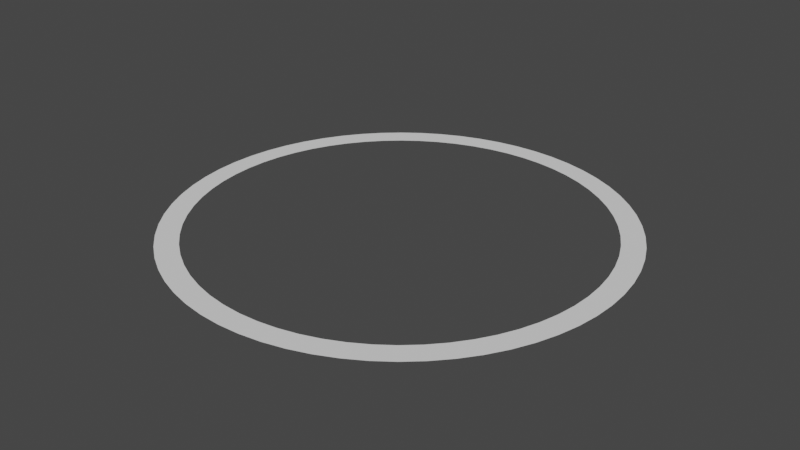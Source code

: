 # Source: Selection_Circle.blend  (saved by Blender 3.4.6; exported with 4.5.12 LTS)
import bpy
from mathutils import Matrix  # noqa: F401  (used for matrix-valued properties, if any)

bpy.ops.wm.read_factory_settings(use_empty=True)
scene = bpy.context.scene
scene.name = 'Scene'

# ---- collections
col_collection = bpy.data.collections.new('Collection'); scene.collection.children.link(col_collection)

# ---- world
world_world = bpy.data.worlds.new('World'); scene.world = world_world
world_world.use_nodes = True; world_world.node_tree.nodes.clear()
_N = world_world.node_tree.nodes; _L = world_world.node_tree.links
n0 = _N.new('ShaderNodeOutputWorld'); n0.name = 'World Output'; n0.location = (300, 300)
n1 = _N.new('ShaderNodeBackground'); n1.name = 'Background'; n1.location = (10, 300)
n1.inputs[0].default_value = (0.05088, 0.05088, 0.05088, 1.0)
_L.new(n1.outputs[0], n0.inputs[0])
n0.is_active_output = True
world_world.color = (0.05088, 0.05088, 0.05088)
world_world.use_sun_shadow = False
world_world.sun_shadow_jitter_overblur = 0.0

# ---- meshes
me_cylinder = bpy.data.meshes.new('Cylinder')
me_cylinder.from_pydata([(0.0, 0.05, -1.0), (0.09802, 0.05, -0.9952), (0.1951, 0.05, -0.9808), (0.2903, 0.05, -0.9569), (0.3827, 0.05, -0.9239), (0.4714, 0.05, -0.8819), (0.5556, 0.05, -0.8315), (0.6344, 0.05, -0.773), (0.7071, 0.05, -0.7071), (0.773, 0.05, -0.6344), (0.8315, 0.05, -0.5556), (0.8819, 0.05, -0.4714), (0.9239, 0.05, -0.3827), (0.9569, 0.05, -0.2903), (0.9808, 0.05, -0.1951), (0.9952, 0.05, -0.09802), (1.0, 0.05, -2.186e-09), (0.9952, 0.05, 0.09802), (0.9808, 0.05, 0.1951), (0.9569, 0.05, 0.2903), (0.9239, 0.05, 0.3827), (0.8819, 0.05, 0.4714), (0.8315, 0.05, 0.5556), (0.773, 0.05, 0.6344), (0.7071, 0.05, 0.7071), (0.6344, 0.05, 0.773), (0.5556, 0.05, 0.8315), (0.4714, 0.05, 0.8819), (0.3827, 0.05, 0.9239), (0.2903, 0.05, 0.9569), (0.1951, 0.05, 0.9808), (0.09802, 0.05, 0.9952), (0.0, 0.05, 1.0), (-0.09802, 0.05, 0.9952), (-0.1951, 0.05, 0.9808), (-0.2903, 0.05, 0.9569), (-0.3827, 0.05, 0.9239), (-0.4714, 0.05, 0.8819), (-0.5556, 0.05, 0.8315), (-0.6344, 0.05, 0.773), (-0.7071, 0.05, 0.7071), (-0.773, 0.05, 0.6344), (-0.8315, 0.05, 0.5556), (-0.8819, 0.05, 0.4714), (-0.9239, 0.05, 0.3827), (-0.9569, 0.05, 0.2903), (-0.9808, 0.05, 0.1951), (-0.9952, 0.05, 0.09802), (-1.0, 0.05, -2.186e-09), (-0.9952, 0.05, -0.09802), (-0.9808, 0.05, -0.1951), (-0.9569, 0.05, -0.2903), (-0.9239, 0.05, -0.3827), (-0.8819, 0.05, -0.4714), (-0.8315, 0.05, -0.5556), (-0.773, 0.05, -0.6344), (-0.7071, 0.05, -0.7071), (-0.6344, 0.05, -0.773), (-0.5556, 0.05, -0.8315), (-0.4714, 0.05, -0.8819), (-0.3827, 0.05, -0.9239), (-0.2903, 0.05, -0.9569), (-0.1951, 0.05, -0.9808), (-0.09802, 0.05, -0.9952), (0.0882, 0.05, -0.8955), (0.0, 0.05, -0.8999), (0.1756, 0.05, -0.8826), (0.2612, 0.05, -0.8611), (0.3444, 0.05, -0.8314), (0.4242, 0.05, -0.7936), (0.4999, 0.05, -0.7482), (0.5709, 0.05, -0.6956), (0.6363, 0.05, -0.6363), (0.6956, 0.05, -0.5709), (0.7482, 0.05, -0.4999), (0.7936, 0.05, -0.4242), (0.8314, 0.05, -0.3444), (0.8611, 0.05, -0.2612), (0.8826, 0.05, -0.1756), (0.8955, 0.05, -0.0882), (0.8999, 0.05, -2.186e-09), (0.8955, 0.05, 0.0882), (0.8826, 0.05, 0.1756), (0.8611, 0.05, 0.2612), (0.8314, 0.05, 0.3444), (0.7936, 0.05, 0.4242), (0.7482, 0.05, 0.4999), (0.6956, 0.05, 0.5709), (0.6363, 0.05, 0.6363), (0.5709, 0.05, 0.6956), (0.4999, 0.05, 0.7482), (0.4242, 0.05, 0.7936), (0.3444, 0.05, 0.8314), (0.2612, 0.05, 0.8611), (0.1756, 0.05, 0.8826), (0.0882, 0.05, 0.8955), (0.0, 0.05, 0.8999), (-0.0882, 0.05, 0.8955), (-0.1756, 0.05, 0.8826), (-0.2612, 0.05, 0.8611), (-0.3444, 0.05, 0.8314), (-0.4242, 0.05, 0.7936), (-0.4999, 0.05, 0.7482), (-0.5709, 0.05, 0.6956), (-0.6363, 0.05, 0.6363), (-0.6956, 0.05, 0.5709), (-0.7482, 0.05, 0.4999), (-0.7936, 0.05, 0.4242), (-0.8314, 0.05, 0.3444), (-0.8611, 0.05, 0.2612), (-0.8826, 0.05, 0.1756), (-0.8955, 0.05, 0.0882), (-0.8999, 0.05, -2.186e-09), (-0.8955, 0.05, -0.0882), (-0.8826, 0.05, -0.1756), (-0.8611, 0.05, -0.2612), (-0.8314, 0.05, -0.3444), (-0.7936, 0.05, -0.4242), (-0.7482, 0.05, -0.4999), (-0.6956, 0.05, -0.5709), (-0.6363, 0.05, -0.6363), (-0.5709, 0.05, -0.6956), (-0.4999, 0.05, -0.7482), (-0.4242, 0.05, -0.7936), (-0.3444, 0.05, -0.8314), (-0.2612, 0.05, -0.8611), (-0.1756, 0.05, -0.8826), (-0.0882, 0.05, -0.8955)], [], [(65, 64, 1, 0), (64, 66, 2, 1), (66, 67, 3, 2), (67, 68, 4, 3), (68, 69, 5, 4), (69, 70, 6, 5), (70, 71, 7, 6), (71, 72, 8, 7), (72, 73, 9, 8), (73, 74, 10, 9), (74, 75, 11, 10), (75, 76, 12, 11), (76, 77, 13, 12), (77, 78, 14, 13), (78, 79, 15, 14), (79, 80, 16, 15), (80, 81, 17, 16), (81, 82, 18, 17), (82, 83, 19, 18), (83, 84, 20, 19), (84, 85, 21, 20), (85, 86, 22, 21), (86, 87, 23, 22), (87, 88, 24, 23), (88, 89, 25, 24), (89, 90, 26, 25), (90, 91, 27, 26), (91, 92, 28, 27), (92, 93, 29, 28), (93, 94, 30, 29), (94, 95, 31, 30), (95, 96, 32, 31), (96, 97, 33, 32), (97, 98, 34, 33), (98, 99, 35, 34), (99, 100, 36, 35), (100, 101, 37, 36), (101, 102, 38, 37), (102, 103, 39, 38), (103, 104, 40, 39), (104, 105, 41, 40), (105, 106, 42, 41), (106, 107, 43, 42), (107, 108, 44, 43), (108, 109, 45, 44), (109, 110, 46, 45), (110, 111, 47, 46), (111, 112, 48, 47), (112, 113, 49, 48), (113, 114, 50, 49), (114, 115, 51, 50), (115, 116, 52, 51), (116, 117, 53, 52), (117, 118, 54, 53), (118, 119, 55, 54), (119, 120, 56, 55), (120, 121, 57, 56), (121, 122, 58, 57), (122, 123, 59, 58), (123, 124, 60, 59), (124, 125, 61, 60), (125, 126, 62, 61), (126, 127, 63, 62), (127, 65, 0, 63)])
_uv = me_cylinder.uv_layers.new(name='UVMap')
_uv.uv.foreach_set('vector', [0.25, 0.466, 0.2712, 0.4649, 0.2735, 0.4888, 0.25, 0.49, 0.2712, 0.4649, 0.2921, 0.4618, 0.2968, 0.4854, 0.2735, 0.4888, 0.2921, 0.4618, 0.3127, 0.4567, 0.3197, 0.4797, 0.2968, 0.4854, 0.3127, 0.4567, 0.3326, 0.4495, 0.3418, 0.4717, 0.3197, 0.4797, 0.3326, 0.4495, 0.3518, 0.4405, 0.3631, 0.4617, 0.3418, 0.4717, 0.3518, 0.4405, 0.37, 0.4296, 0.3833, 0.4496, 0.3631, 0.4617, 0.37, 0.4296, 0.387, 0.4169, 0.4023, 0.4355, 0.3833, 0.4496, 0.387, 0.4169, 0.4027, 0.4027, 0.4197, 0.4197, 0.4023, 0.4355, 0.4027, 0.4027, 0.4169, 0.387, 0.4355, 0.4023, 0.4197, 0.4197, 0.4169, 0.387, 0.4296, 0.37, 0.4496, 0.3833, 0.4355, 0.4023, 0.4296, 0.37, 0.4405, 0.3518, 0.4617, 0.3631, 0.4496, 0.3833, 0.4405, 0.3518, 0.4495, 0.3326, 0.4717, 0.3418, 0.4617, 0.3631, 0.4495, 0.3326, 0.4567, 0.3127, 0.4797, 0.3197, 0.4717, 0.3418, 0.4567, 0.3127, 0.4618, 0.2921, 0.4854, 0.2968, 0.4797, 0.3197, 0.4618, 0.2921, 0.4649, 0.2712, 0.4888, 0.2735, 0.4854, 0.2968, 0.4649, 0.2712, 0.466, 0.25, 0.49, 0.25, 0.4888, 0.2735, 0.466, 0.25, 0.4649, 0.2288, 0.4888, 0.2265, 0.49, 0.25, 0.4649, 0.2288, 0.4618, 0.2079, 0.4854, 0.2032, 0.4888, 0.2265, 0.4618, 0.2079, 0.4567, 0.1873, 0.4797, 0.1803, 0.4854, 0.2032, 0.4567, 0.1873, 0.4495, 0.1674, 0.4717, 0.1582, 0.4797, 0.1803, 0.4495, 0.1674, 0.4405, 0.1482, 0.4617, 0.1369, 0.4717, 0.1582, 0.4405, 0.1482, 0.4296, 0.13, 0.4496, 0.1167, 0.4617, 0.1369, 0.4296, 0.13, 0.4169, 0.113, 0.4355, 0.09775, 0.4496, 0.1167, 0.4169, 0.113, 0.4027, 0.09729, 0.4197, 0.08029, 0.4355, 0.09775, 0.4027, 0.09729, 0.387, 0.08305, 0.4023, 0.06448, 0.4197, 0.08029, 0.387, 0.08305, 0.37, 0.07043, 0.3833, 0.05045, 0.4023, 0.06448, 0.37, 0.07043, 0.3518, 0.05953, 0.3631, 0.03834, 0.3833, 0.05045, 0.3518, 0.05953, 0.3326, 0.05047, 0.3418, 0.02827, 0.3631, 0.03834, 0.3326, 0.05047, 0.3127, 0.04333, 0.3197, 0.02033, 0.3418, 0.02827, 0.3127, 0.04333, 0.2921, 0.03818, 0.2968, 0.01461, 0.3197, 0.02033, 0.2921, 0.03818, 0.2712, 0.03507, 0.2735, 0.01116, 0.2968, 0.01461, 0.2712, 0.03507, 0.25, 0.03403, 0.25, 0.01, 0.2735, 0.01116, 0.25, 0.03403, 0.2288, 0.03507, 0.2265, 0.01116, 0.25, 0.01, 0.2288, 0.03507, 0.2079, 0.03818, 0.2032, 0.01461, 0.2265, 0.01116, 0.2079, 0.03818, 0.1873, 0.04333, 0.1803, 0.02033, 0.2032, 0.01461, 0.1873, 0.04333, 0.1674, 0.05047, 0.1582, 0.02827, 0.1803, 0.02033, 0.1674, 0.05047, 0.1482, 0.05953, 0.1369, 0.03834, 0.1582, 0.02827, 0.1482, 0.05953, 0.13, 0.07043, 0.1167, 0.05045, 0.1369, 0.03834, 0.13, 0.07043, 0.113, 0.08305, 0.09775, 0.06448, 0.1167, 0.05045, 0.113, 0.08305, 0.09729, 0.09729, 0.08029, 0.08029, 0.09775, 0.06448, 0.09729, 0.09729, 0.08305, 0.113, 0.06448, 0.09775, 0.08029, 0.08029, 0.08305, 0.113, 0.07043, 0.13, 0.05045, 0.1167, 0.06448, 0.09775, 0.07043, 0.13, 0.05953, 0.1482, 0.03834, 0.1369, 0.05045, 0.1167, 0.05953, 0.1482, 0.05047, 0.1674, 0.02827, 0.1582, 0.03834, 0.1369, 0.05047, 0.1674, 0.04333, 0.1873, 0.02033, 0.1803, 0.02827, 0.1582, 0.04333, 0.1873, 0.03818, 0.2079, 0.01461, 0.2032, 0.02033, 0.1803, 0.03818, 0.2079, 0.03507, 0.2288, 0.01116, 0.2265, 0.01461, 0.2032, 0.03507, 0.2288, 0.03403, 0.25, 0.01, 0.25, 0.01116, 0.2265, 0.03403, 0.25, 0.03507, 0.2712, 0.01116, 0.2735, 0.01, 0.25, 0.03507, 0.2712, 0.03818, 0.2921, 0.01461, 0.2968, 0.01116, 0.2735, 0.03818, 0.2921, 0.04333, 0.3127, 0.02033, 0.3197, 0.01461, 0.2968, 0.04333, 0.3127, 0.05047, 0.3326, 0.02827, 0.3418, 0.02033, 0.3197, 0.05047, 0.3326, 0.05953, 0.3518, 0.03834, 0.3631, 0.02827, 0.3418, 0.05953, 0.3518, 0.07043, 0.37, 0.05045, 0.3833, 0.03834, 0.3631, 0.07043, 0.37, 0.08305, 0.387, 0.06448, 0.4023, 0.05045, 0.3833, 0.08305, 0.387, 0.09729, 0.4027, 0.08029, 0.4197, 0.06448, 0.4023, 0.09729, 0.4027, 0.113, 0.4169, 0.09775, 0.4355, 0.08029, 0.4197, 0.113, 0.4169, 0.13, 0.4296, 0.1167, 0.4496, 0.09775, 0.4355, 0.13, 0.4296, 0.1482, 0.4405, 0.1369, 0.4617, 0.1167, 0.4496, 0.1482, 0.4405, 0.1674, 0.4495, 0.1582, 0.4717, 0.1369, 0.4617, 0.1674, 0.4495, 0.1873, 0.4567, 0.1803, 0.4797, 0.1582, 0.4717, 0.1873, 0.4567, 0.2079, 0.4618, 0.2032, 0.4854, 0.1803, 0.4797, 0.2079, 0.4618, 0.2288, 0.4649, 0.2265, 0.4888, 0.2032, 0.4854, 0.2288, 0.4649, 0.25, 0.466, 0.25, 0.49, 0.2265, 0.4888])
me_cylinder.update()

# ---- objects
ob_cylinder = bpy.data.objects.new('Cylinder', me_cylinder)

# ---- transforms, parenting, visibility, modifiers, constraints
ob_cylinder.location = (0.0, 0.0, 0.0)
ob_cylinder.rotation_euler = (1.571, -0.0, 0.0)

# ---- collection membership
col_collection.objects.link(ob_cylinder)

# ---- scene / render settings (as saved in the file)
scene.frame_start = 1; scene.frame_end = 250; scene.frame_set(1)
scene.render.engine = 'BLENDER_EEVEE_NEXT'
scene.cycles.sampling_pattern = 'TABULATED_SOBOL'
scene.cycles.use_light_tree = False
scene.view_settings.view_transform = 'Filmic'
bpy.context.view_layer.update()

# ---- added for rendering (the .blend has no active camera and no usable light): camera, sun
cam_auto = bpy.data.cameras.new('AutoCamera')
cam_auto.lens = 50.0
cam_auto.sensor_width = 36.0
cam_auto.clip_end = 1000.0
ob_auto_camera = bpy.data.objects.new('AutoCamera', cam_auto)
scene.collection.objects.link(ob_auto_camera)
ob_auto_camera.location = (2.61693, -3.14032, 2.14354)
ob_auto_camera.rotation_euler = (1.09748, -7.21219e-08, 0.694738)
scene.camera = ob_auto_camera
light_auto_sun = bpy.data.lights.new('AutoSun', 'SUN')
light_auto_sun.energy = 3.0
light_auto_sun.angle = 0.0523599
ob_auto_sun = bpy.data.objects.new('AutoSun', light_auto_sun)
scene.collection.objects.link(ob_auto_sun)
ob_auto_sun.rotation_euler = (0.872665, 0.174533, 0.523599)
bpy.context.view_layer.update()
